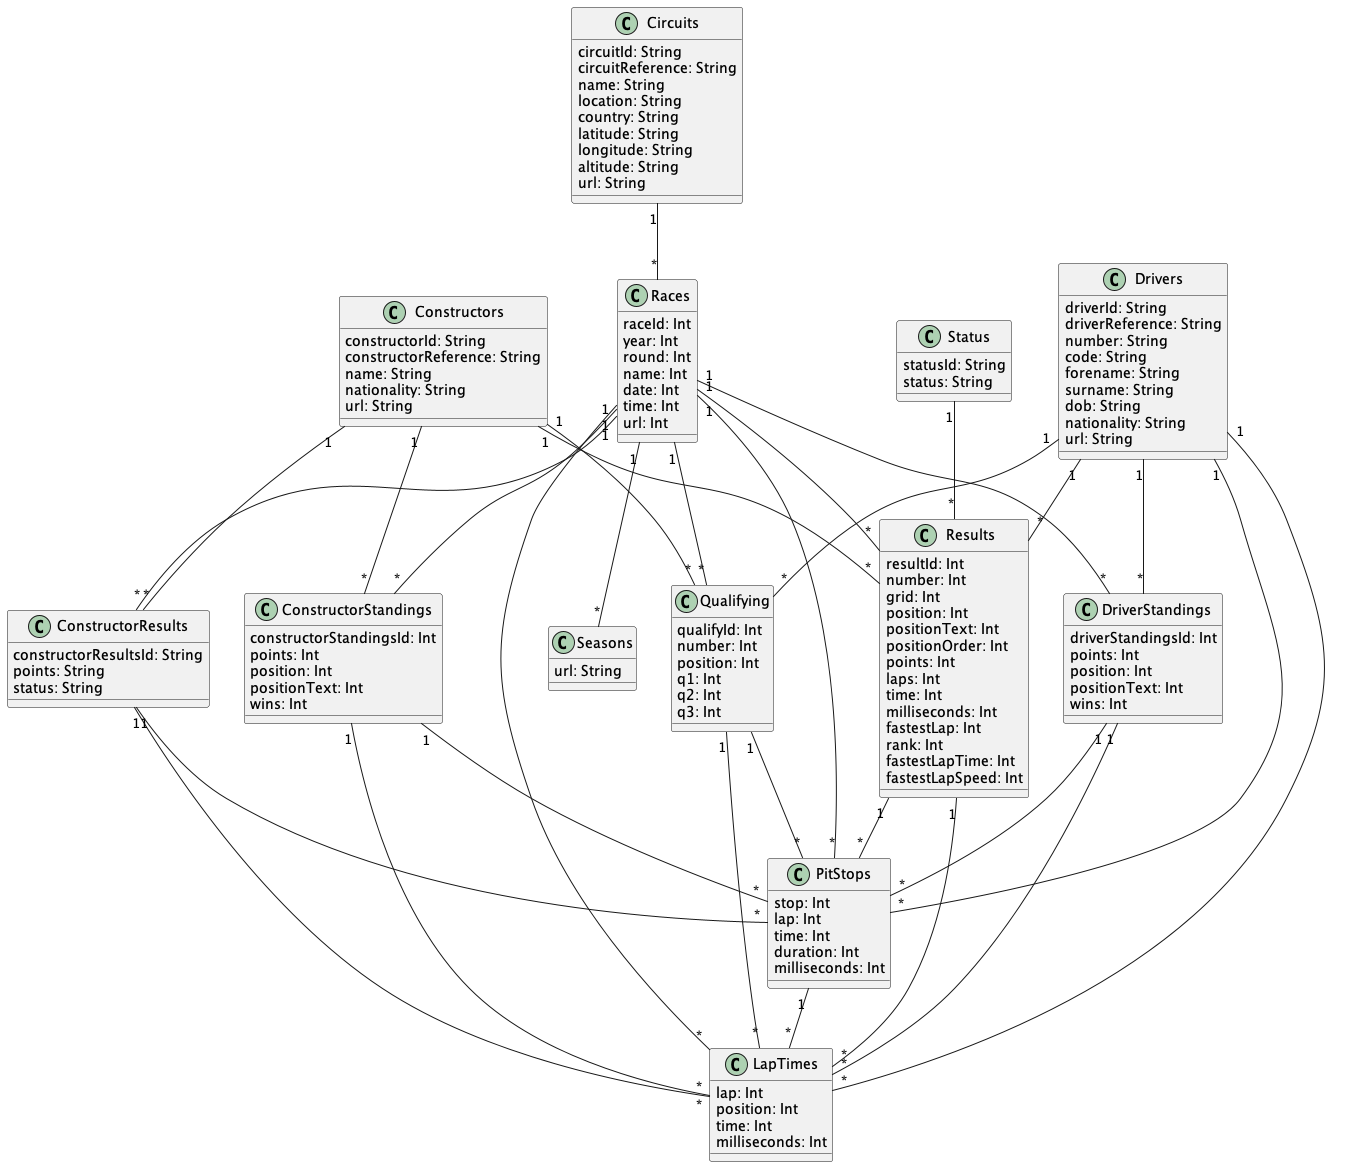

The diagram above was rendered by PlantUML. Its source (embedded in the PNG):
@startuml "Formula1"


class Circuits{
  circuitId: String
  circuitReference: String
  name: String
  location: String
  country: String
  latitude: String
  longitude: String
  altitude: String
  url: String
}

class Races{
  raceId: Int
  year: Int
  round: Int
  name: Int
  date: Int
  time: Int
  url: Int
}

class Drivers{
  driverId: String
  driverReference: String
  number: String
  code: String
  forename: String
  surname: String
  dob: String
  nationality: String
  url: String
}

class Status{
  statusId: String
  status: String
}

class Seasons{
  url: String
}

class Constructors{
  constructorId: String
  constructorReference: String
  name: String
  nationality: String
  url: String
}

class ConstructorStandings{
  constructorStandingsId: Int
  points: Int
  position: Int
  positionText: Int
  wins: Int
}

class Results{
  resultId: Int
  number: Int
  grid: Int
  position: Int
  positionText: Int
  positionOrder: Int
  points: Int
  laps: Int
  time: Int
  milliseconds: Int
  fastestLap: Int
  rank: Int
  fastestLapTime: Int
  fastestLapSpeed: Int
}

class DriverStandings{
  driverStandingsId: Int
  points: Int
  position: Int
  positionText: Int
  wins: Int
}

class ConstructorResults{
  constructorResultsId: String
  points: String
  status: String
}

class Qualifying{
  qualifyId: Int
  number: Int
  position: Int
  q1: Int
  q2: Int
  q3: Int
}

class PitStops{
  stop: Int
  lap: Int
  time: Int
  duration: Int
  milliseconds: Int
}

class LapTimes{
  lap: Int
  position: Int
  time: Int
  milliseconds: Int
}



Circuits "1" -- "*" Races

Races "1" -- "*" ConstructorStandings

Races "1" -- "*" PitStops

Races "1" -- "*" ConstructorResults

Races "1" -- "*" Results

Races "1" -- "*" DriverStandings

Races "1" -- "*" Qualifying

Races "1" -- "*" LapTimes

Races "1" -- "*" Seasons

Drivers "1" -- "*" LapTimes

Drivers "1" -- "*" PitStops

Drivers "1" -- "*" Results

Drivers "1" -- "*" DriverStandings

Drivers "1" -- "*" Qualifying

Status "1" -- "*" Results

Constructors "1" -- "*" ConstructorStandings

Constructors "1" -- "*" Results

Constructors "1" -- "*" ConstructorResults

Constructors "1" -- "*" Qualifying

ConstructorStandings "1" -- "*" PitStops

ConstructorStandings "1" -- "*" LapTimes

Results "1" -- "*" LapTimes

Results "1" -- "*" PitStops

DriverStandings "1" -- "*" LapTimes

DriverStandings "1" -- "*" PitStops

ConstructorResults "1" -- "*" LapTimes

ConstructorResults "1" -- "*" PitStops

Qualifying "1" -- "*" PitStops

Qualifying "1" -- "*" LapTimes

PitStops "1" -- "*" LapTimes


@enduml